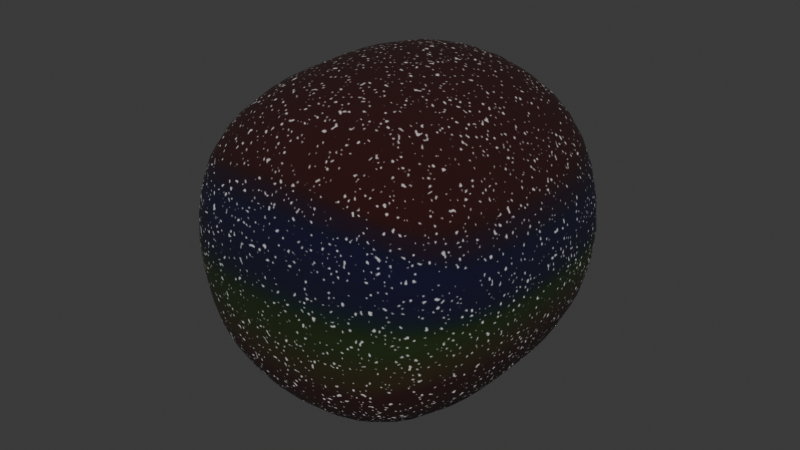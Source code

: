 # Source: starfield_2.blend  (saved by Blender 5.2.44; exported with 4.5.12 LTS)
import bpy
from mathutils import Matrix  # noqa: F401  (used for matrix-valued properties, if any)

bpy.ops.wm.read_factory_settings(use_empty=True)
scene = bpy.context.scene
scene.name = 'Scene'

# ---- collections
col_collection = bpy.data.collections.new('Collection'); scene.collection.children.link(col_collection)

# ---- images (referenced by path relative to the original .blend; pixels are not part of the script)
import os
ASSET_DIR = os.environ.get("B2B_ASSET_DIR", "")  # directory of the original .blend (textures are referenced by path, not embedded)
HERE = os.path.dirname(os.path.abspath(__file__))  # packed textures are extracted next to this script under _unpacked/

def load_image(name, relpath, width, height, colorspace="sRGB"):
    """Load a texture the original file referenced (path relative to the .blend, or extracted next to this script)."""
    p = next((c for c in (os.path.join(HERE, relpath), os.path.join(ASSET_DIR, relpath)) if relpath and os.path.exists(c)), "")
    if p:
        img = bpy.data.images.load(p, check_existing=True)
        img.name = name
    else:  # same state as the original file: an image datablock whose file is absent (Cycles renders it pink)
        img = bpy.data.images.new(name, width, height)
        img.source = "FILE"
        img.filepath = "//" + (relpath or name)
    img.colorspace_settings.name = colorspace
    return img
img_emision_star = load_image('Emision Star', '_unpacked/Emision_Star.4b252981.png', 1024, 1024, 'sRGB')
img_starfield_2 = load_image('starfield 2', '_unpacked/starfield_2.e4d3f0a9.png', 1024, 1024, 'sRGB')

# ---- materials (node trees are filled in below, after node groups)
mat_material = bpy.data.materials.new('Material')
mat_material.alpha_threshold = 0.0
mat_material.use_backface_culling_lightprobe_volume = False
mat_material.roughness = 0.5
mat_material.line_color = (0.0, 0.0, 0.0, 1.0)

# ---- material node trees
mat_material.use_nodes = True; mat_material.node_tree.nodes.clear()
_N = mat_material.node_tree.nodes; _L = mat_material.node_tree.links
n0 = _N.new('ShaderNodeOutputMaterial'); n0.name = 'Material Output'; n0.location = (1070, 353)
n1 = _N.new('ShaderNodeBsdfPrincipled'); n1.name = 'Principled BSDF'; n1.location = (799, 343)
n1.inputs[2].default_value = 1.0
n1.inputs[3].default_value = 1.45
n1.inputs[28].default_value = 0.3
n2 = _N.new('ShaderNodeTexNoise'); n2.name = 'Noise Texture'; n2.location = (-520, 241)
n2.width = 160
n2.noise_type = 'RIDGED_MULTIFRACTAL'
n2.inputs[2].default_value = 99.8
n3 = _N.new('ShaderNodeTexCoord'); n3.name = 'Texture Coordinate'; n3.location = (-759, 252)
n4 = _N.new('ShaderNodeValToRGB'); n4.name = 'Color Ramp'; n4.location = (-140, 264)
n4.color_ramp.interpolation = 'CONSTANT'
while len(n4.color_ramp.elements) > 1: n4.color_ramp.elements.remove(n4.color_ramp.elements[-1])
n4.color_ramp.elements[0].position = 0.0; n4.color_ramp.elements[0].color = (0.0, 0.0, 0.0, 1.0)
_e = n4.color_ramp.elements.new(0.1317); _e.color = (1.0, 1.0, 1.0, 1.0)
n5 = _N.new('ShaderNodeMix'); n5.name = 'Mix'; n5.location = (-320, 167)
n5.data_type = 'RGBA'
n5.blend_type = 'MULTIPLY'
n5.inputs[0].default_value = 0.8491
n6 = _N.new('ShaderNodeNewGeometry'); n6.name = 'Geometry'; n6.location = (-709, 337)
n7 = _N.new('ShaderNodeSeparateXYZ'); n7.name = 'Separate XYZ'; n7.location = (-523, 475)
n8 = _N.new('ShaderNodeValToRGB'); n8.name = 'Color Ramp.001'; n8.location = (-155, 506)
n8.color_ramp.interpolation = 'EASE'
while len(n8.color_ramp.elements) > 1: n8.color_ramp.elements.remove(n8.color_ramp.elements[-1])
n8.color_ramp.elements[0].position = 0.0; n8.color_ramp.elements[0].color = (1.0, 0.0, 0.0, 1.0)
_e = n8.color_ramp.elements.new(0.1429); _e.color = (1.0, 0.2032, 0.0, 1.0)
_e = n8.color_ramp.elements.new(0.2857); _e.color = (1.0, 0.7123, 0.0, 1.0)
_e = n8.color_ramp.elements.new(0.4286); _e.color = (0.4961, 1.0, 0.0001125, 1.0)
_e = n8.color_ramp.elements.new(0.5714); _e.color = (0.0004881, 0.2297, 0.8562, 1.0)
_e = n8.color_ramp.elements.new(0.7143); _e.color = (0.01908, 0.0002292, 1.0, 1.0)
_e = n8.color_ramp.elements.new(0.8571); _e.color = (0.5095, 0.0001146, 0.5, 1.0)
_e = n8.color_ramp.elements.new(1.0); _e.color = (1.0, 0.0, 0.0, 1.0)
n9 = _N.new('ShaderNodeMix'); n9.name = 'Mix.001'; n9.location = (149, 594)
n9.data_type = 'RGBA'
n9.inputs[0].default_value = 0.1283
n10 = _N.new('ShaderNodeMix'); n10.name = 'Mix.002'; n10.location = (-335, 470)
n10.data_type = 'RGBA'
n10.blend_type = 'ADD'
n10.inputs[0].default_value = 1.0
n11 = _N.new('ShaderNodeTexImage'); n11.name = 'Image Texture'; n11.location = (-87, -12)
n11.image = img_emision_star
n12 = _N.new('ShaderNodeMix'); n12.name = 'Mix.003'; n12.location = (361, 514)
n12.data_type = 'RGBA'
n12.blend_type = 'BURN'
n12.clamp_factor = False
n12.inputs[0].default_value = 0.02642
n13 = _N.new('ShaderNodeTexImage'); n13.name = 'Image Texture.001'; n13.location = (297, 210)
n13.image = img_starfield_2
n14 = _N.new('ShaderNodeMix'); n14.name = 'Mix.004'; n14.location = (607, 477)
n14.data_type = 'RGBA'
n14.blend_type = 'DARKEN'
n14.inputs[0].default_value = 0.8038
n14.inputs[7].default_value = (0.0, 0.0, 0.0, 1.0)
_L.new(n1.outputs[0], n0.inputs[0])
_L.new(n3.outputs[0], n2.inputs[0])
_L.new(n5.outputs[2], n4.inputs[0])
_L.new(n2.outputs[1], n5.inputs[6])
_L.new(n6.outputs[1], n7.inputs[0])
_L.new(n4.outputs[0], n9.inputs[6])
_L.new(n8.outputs[0], n9.inputs[7])
_L.new(n10.outputs[2], n8.inputs[0])
_L.new(n7.outputs[2], n10.inputs[6])
_L.new(n9.outputs[2], n12.inputs[6])
_L.new(n11.outputs[0], n12.inputs[7])
_L.new(n12.outputs[2], n14.inputs[6])
_L.new(n13.outputs[0], n1.inputs[0])
_L.new(n11.outputs[0], n1.inputs[27])
n0.is_active_output = True

# ---- world
world_world = bpy.data.worlds.new('World'); scene.world = world_world
world_world.use_nodes = True; world_world.node_tree.nodes.clear()
_N = world_world.node_tree.nodes; _L = world_world.node_tree.links
n0 = _N.new('ShaderNodeOutputWorld'); n0.name = 'World Output'; n0.location = (300, 300)
n1 = _N.new('ShaderNodeBackground'); n1.name = 'Background'; n1.location = (10, 300)
n1.inputs[0].default_value = (0.05088, 0.05088, 0.05088, 1.0)
_L.new(n1.outputs[0], n0.inputs[0])
n0.is_active_output = True
world_world.color = (0.05088, 0.05088, 0.05088)
world_world.sun_shadow_jitter_overblur = 0.0

# ---- meshes
me_cube = bpy.data.meshes.new('Cube')
me_cube.from_pydata([(0.5, -0.75, 0.5), (0.5, -0.75, -0.5), (-0.5, -0.75, 0.5), (-0.5, -0.75, -0.5), (-0.6667, -1.863e-09, -0.6667), (0.6667, -4.657e-10, 0.6667), (-0.6667, -1.863e-09, 0.6667), (0.6667, -4.657e-10, -0.6667), (0.5, 0.75, 0.5), (0.5, 0.75, -0.5), (-0.5, 0.75, 0.5), (-0.5, 0.75, -0.5), (-0.6381, -0.4684, -0.6381), (-0.6096, -0.8048, -2.794e-09), (0.6096, -0.8048, 1.863e-09), (-1.863e-09, -0.8048, 0.6096), (0.6381, -0.4684, 0.6381), (-4.657e-09, -0.8048, -0.6096), (-0.6381, -0.4684, 0.6381), (0.6381, -0.4684, -0.6381), (0.9167, -9.313e-10, 0.0), (0.0, -9.313e-10, -0.9167), (-0.9167, 1.863e-09, 0.0), (0.0, -1.863e-09, 0.9167), (-0.6381, 0.4684, -0.6381), (-0.6096, 0.8048, 1.863e-09), (0.6096, 0.8048, 1.863e-09), (0.0, 0.8048, 0.6096), (0.6381, 0.4684, 0.6381), (1.863e-09, 0.8048, -0.6096), (-0.6381, 0.4684, 0.6381), (0.6381, 0.4684, -0.6381), (-2.794e-09, -0.4738, 0.8781), (1.304e-08, -0.9198, 4.657e-09), (9.313e-10, -0.4738, -0.8781), (0.8781, -0.4738, 1.118e-08), (-0.8781, -0.4738, 0.0), (5.588e-09, 0.4738, 0.8781), (-5.588e-09, 0.9198, -9.313e-09), (9.313e-09, 0.4738, -0.8781), (0.8781, 0.4738, 9.313e-09), (-0.8781, 0.4738, -7.451e-09)], [], [(5, 23, 32, 16), (23, 6, 18, 32), (32, 18, 2, 15), (16, 32, 15, 0), (1, 14, 33, 17), (14, 0, 15, 33), (33, 15, 2, 13), (17, 33, 13, 3), (4, 21, 34, 12), (21, 7, 19, 34), (34, 19, 1, 17), (12, 34, 17, 3), (7, 20, 35, 19), (20, 5, 16, 35), (35, 16, 0, 14), (19, 35, 14, 1), (3, 13, 36, 12), (13, 2, 18, 36), (36, 18, 6, 22), (12, 36, 22, 4), (5, 28, 37, 23), (28, 8, 27, 37), (37, 27, 10, 30), (23, 37, 30, 6), (9, 29, 38, 26), (29, 11, 25, 38), (38, 25, 10, 27), (26, 38, 27, 8), (4, 24, 39, 21), (24, 11, 29, 39), (39, 29, 9, 31), (21, 39, 31, 7), (7, 31, 40, 20), (31, 9, 26, 40), (40, 26, 8, 28), (20, 40, 28, 5), (11, 24, 41, 25), (24, 4, 22, 41), (41, 22, 6, 30), (25, 41, 30, 10)])
me_cube.polygons.foreach_set('use_smooth', [True] * 40)
_uv = me_cube.uv_layers.new(name='UVMap')
_uv.uv.foreach_set('vector', [0.4897, 0.2518, 0.4897, 0.1274, 0.5808, 0.1274, 0.5808, 0.2518, 0.4897, 0.1274, 0.4897, 0.002667, 0.5808, 0.002667, 0.5808, 0.1274, 0.5808, 0.1274, 0.5808, 0.002667, 0.6527, 0.002667, 0.6527, 0.1274, 0.5808, 0.2518, 0.5808, 0.1274, 0.6527, 0.1274, 0.6527, 0.2518, 0.8595, 0.7621, 0.8595, 0.8812, 0.756, 0.8812, 0.756, 0.7621, 0.8595, 0.8812, 0.8595, 0.9949, 0.756, 0.9949, 0.756, 0.8812, 0.756, 0.8812, 0.756, 0.9949, 0.6527, 0.9949, 0.6527, 0.8812, 0.756, 0.7621, 0.756, 0.8812, 0.6527, 0.8812, 0.6527, 0.7621, 0.4897, 0.7621, 0.4897, 0.6269, 0.5808, 0.6269, 0.5808, 0.7621, 0.4897, 0.6269, 0.4897, 0.5019, 0.5808, 0.5019, 0.5808, 0.6269, 0.5808, 0.6269, 0.5808, 0.5019, 0.6527, 0.5019, 0.6527, 0.6269, 0.5808, 0.7621, 0.5808, 0.6269, 0.6527, 0.6269, 0.6527, 0.7621, 0.4897, 0.5019, 0.4897, 0.3769, 0.5808, 0.3769, 0.5808, 0.5019, 0.4897, 0.3769, 0.4897, 0.2518, 0.5808, 0.2518, 0.5808, 0.3769, 0.5808, 0.3769, 0.5808, 0.2518, 0.6527, 0.2518, 0.6527, 0.3769, 0.5808, 0.5019, 0.5808, 0.3769, 0.6527, 0.3769, 0.6527, 0.5019, 0.6527, 0.7621, 0.6527, 0.8812, 0.5808, 0.8812, 0.5808, 0.7621, 0.6527, 0.8812, 0.6527, 0.9949, 0.5808, 0.9949, 0.5808, 0.8812, 0.5808, 0.8812, 0.5808, 0.9949, 0.4897, 0.9949, 0.4897, 0.8812, 0.5808, 0.7621, 0.5808, 0.8812, 0.4897, 0.8812, 0.4897, 0.7621, 0.4897, 0.2518, 0.3986, 0.2518, 0.3986, 0.1274, 0.4897, 0.1274, 0.3986, 0.2518, 0.3266, 0.2518, 0.3266, 0.1274, 0.3986, 0.1274, 0.3986, 0.1274, 0.3266, 0.1274, 0.3266, 0.002667, 0.3986, 0.002667, 0.4897, 0.1274, 0.3986, 0.1274, 0.3986, 0.002667, 0.4897, 0.002667, 0.1198, 0.7621, 0.2234, 0.7621, 0.2234, 0.8812, 0.1198, 0.8812, 0.2234, 0.7621, 0.3266, 0.7621, 0.3266, 0.8812, 0.2234, 0.8812, 0.2234, 0.8812, 0.3266, 0.8812, 0.3266, 0.9949, 0.2234, 0.9949, 0.1198, 0.8812, 0.2234, 0.8812, 0.2234, 0.9949, 0.1198, 0.9949, 0.4897, 0.7621, 0.3986, 0.7621, 0.3986, 0.6269, 0.4897, 0.6269, 0.3986, 0.7621, 0.3266, 0.7621, 0.3266, 0.6269, 0.3986, 0.6269, 0.3986, 0.6269, 0.3266, 0.6269, 0.3266, 0.5019, 0.3986, 0.5019, 0.4897, 0.6269, 0.3986, 0.6269, 0.3986, 0.5019, 0.4897, 0.5019, 0.4897, 0.5019, 0.3986, 0.5019, 0.3986, 0.3769, 0.4897, 0.3769, 0.3986, 0.5019, 0.3266, 0.5019, 0.3266, 0.3769, 0.3986, 0.3769, 0.3986, 0.3769, 0.3266, 0.3769, 0.3266, 0.2518, 0.3986, 0.2518, 0.4897, 0.3769, 0.3986, 0.3769, 0.3986, 0.2518, 0.4897, 0.2518, 0.3266, 0.7621, 0.3986, 0.7621, 0.3986, 0.8812, 0.3266, 0.8812, 0.3986, 0.7621, 0.4897, 0.7621, 0.4897, 0.8812, 0.3986, 0.8812, 0.3986, 0.8812, 0.4897, 0.8812, 0.4897, 0.9949, 0.3986, 0.9949, 0.3266, 0.8812, 0.3986, 0.8812, 0.3986, 0.9949, 0.3266, 0.9949])
me_cube.materials.append(mat_material)
me_cube.use_mirror_vertex_groups = False
me_cube.update()

# ---- objects
ob_cube = bpy.data.objects.new('Cube', me_cube)

# ---- transforms, parenting, visibility, modifiers, constraints
ob_cube.location = (0.0, 0.0, 0.0)
ob_cube.scale = (800.0, 800.0, 800.0)
ob_cube.lock_rotations_4d = False
ob_cube.empty_display_type = 'ARROWS'
ob_cube.lineart.crease_threshold = 0.0
_m = ob_cube.modifiers.new('Subdivision', 'SUBSURF')
_m.levels = 2

# ---- collection membership
col_collection.objects.link(ob_cube)

# ---- scene / render settings (as saved in the file)
scene.frame_start = 1; scene.frame_end = 250; scene.frame_set(1)
scene.render.engine = 'CYCLES'
scene.render.bake_bias = 0.0
scene.render.bake_samples = 0
scene.cycles.bake_type = 'DIFFUSE'
scene.eevee.fast_gi_thickness_far = 0.0
bpy.context.view_layer.update()

# ---- added for rendering (the .blend has no active camera and no usable light): camera, sun
cam_auto = bpy.data.cameras.new('AutoCamera')
cam_auto.lens = 50.0
cam_auto.sensor_width = 36.0
cam_auto.clip_end = 41295.5
ob_auto_camera = bpy.data.objects.new('AutoCamera', cam_auto)
scene.collection.objects.link(ob_auto_camera)
ob_auto_camera.location = (2353.03, -2823.63, 1882.42)
ob_auto_camera.rotation_euler = (1.09748, -7.21219e-08, 0.694738)
scene.camera = ob_auto_camera
light_auto_sun = bpy.data.lights.new('AutoSun', 'SUN')
light_auto_sun.energy = 3.0
light_auto_sun.angle = 0.0523599
ob_auto_sun = bpy.data.objects.new('AutoSun', light_auto_sun)
scene.collection.objects.link(ob_auto_sun)
ob_auto_sun.rotation_euler = (0.872665, 0.174533, 0.523599)
bpy.context.view_layer.update()

